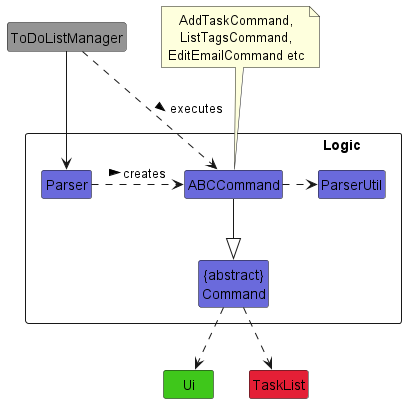

The diagram above was rendered by PlantUML. Its source (embedded in the PNG):
@startuml
!include Style.puml
hide members

package "\t\t\t\t\t\t\t\tLogic" <<Rectangle>>{
class Parser COLOR_LOGIC
class "{abstract}\nCommand" as Command COLOR_LOGIC
class ABCCommand COLOR_LOGIC
class ParserUtil COLOR_LOGIC
}
class ToDoListManager COLOR_MAIN
class Ui COLOR_UI
class TaskList COLOR_TASK_LIST

note top of ABCCommand: AddTaskCommand,\nListTagsCommand,\nEditEmailCommand etc

Parser .> ABCCommand : creates >
ABCCommand -d-|> Command
ABCCommand .> ParserUtil
Command .d.> TaskList
Command .d.> Ui
ToDoListManager -d-> Parser
ToDoListManager .> ABCCommand : executes >
@enduml